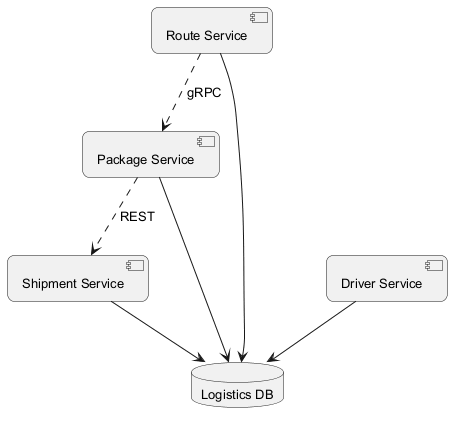

The diagram above was rendered by PlantUML. Its source (embedded in the PNG):
@startuml
skinparam backgroundColor #FFFFFF
skinparam roundCorner 15
skinparam defaultFontSize 13
component "Shipment Service" as C_ShipmentService
component "Package Service" as C_PackageService
component "Driver Service" as C_DriverService
component "Route Service" as C_RouteService
database "Logistics DB" as DB_logistics
C_ShipmentService --> DB_logistics
C_PackageService --> DB_logistics
C_DriverService --> DB_logistics
C_RouteService --> DB_logistics
C_PackageService ..> C_ShipmentService : REST
C_RouteService ..> C_PackageService : gRPC
@enduml